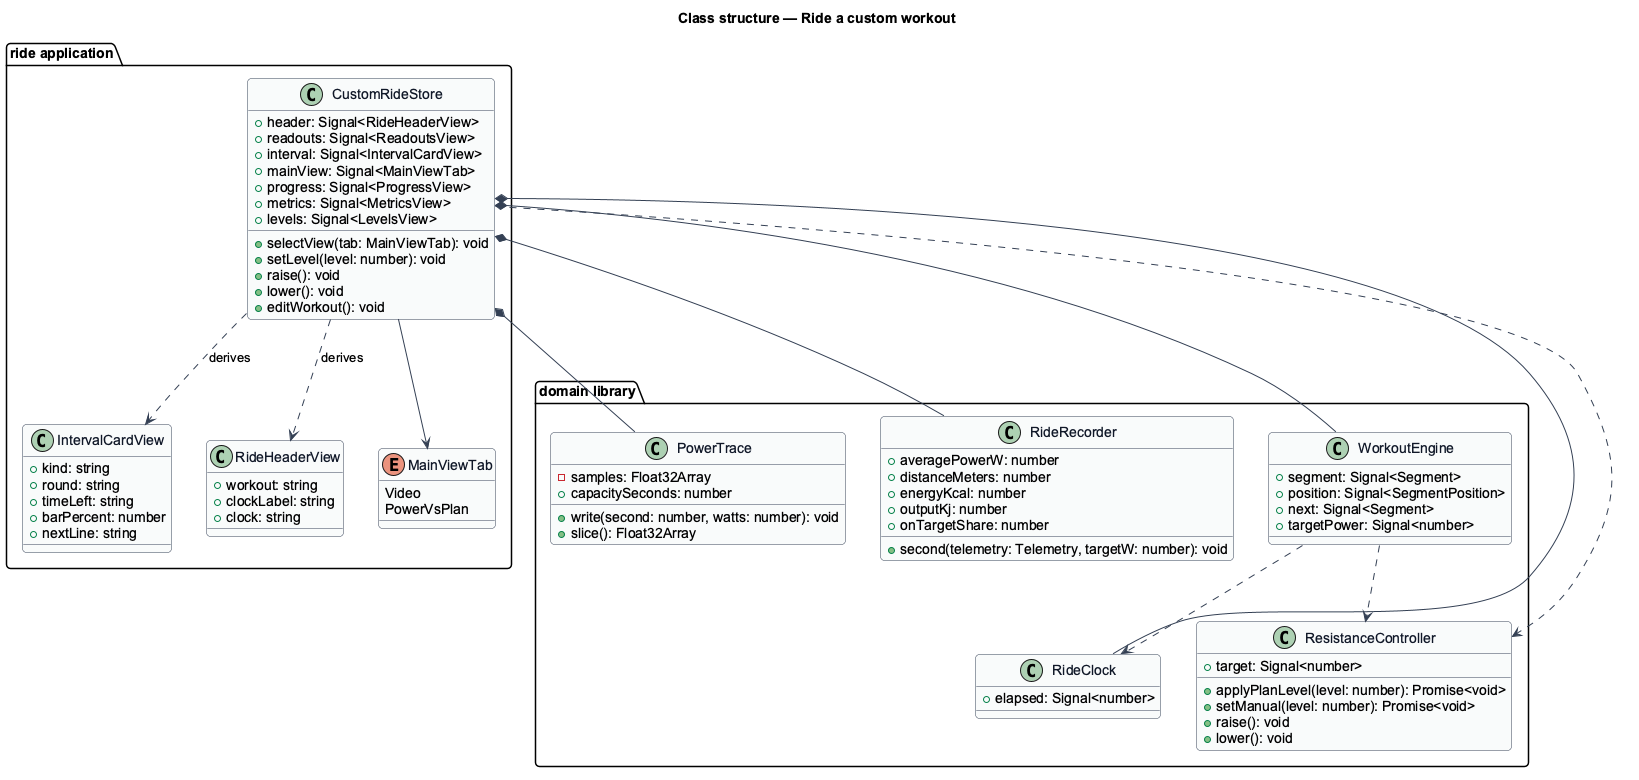

The diagram above was rendered by PlantUML. Its source (embedded in the PNG):
@startuml
' --- shared skin header ---
skinparam backgroundColor #FFFFFF
skinparam shadowing false
skinparam roundcorner 8
skinparam defaultFontName Arial
skinparam ArrowColor #344054
skinparam class {
  BorderColor #344054
  FontColor #101828
  BackgroundColor #F9FAFB
}
' --------------------------
title Class structure — Ride a custom workout

package "domain library" {
  class PowerTrace {
    -samples: Float32Array
    +capacitySeconds: number
    +write(second: number, watts: number): void
    +slice(): Float32Array
  }
  class RideRecorder {
    +averagePowerW: number
    +distanceMeters: number
    +energyKcal: number
    +outputKj: number
    +onTargetShare: number
    +second(telemetry: Telemetry, targetW: number): void
  }
  class WorkoutEngine {
    +segment: Signal<Segment>
    +position: Signal<SegmentPosition>
    +next: Signal<Segment>
    +targetPower: Signal<number>
  }
  class RideClock {
    +elapsed: Signal<number>
  }
  class ResistanceController {
    +target: Signal<number>
    +applyPlanLevel(level: number): Promise<void>
    +setManual(level: number): Promise<void>
    +raise(): void
    +lower(): void
  }
}
package "ride application" {
  class CustomRideStore {
    +header: Signal<RideHeaderView>
    +readouts: Signal<ReadoutsView>
    +interval: Signal<IntervalCardView>
    +mainView: Signal<MainViewTab>
    +progress: Signal<ProgressView>
    +metrics: Signal<MetricsView>
    +levels: Signal<LevelsView>
    +selectView(tab: MainViewTab): void
    +setLevel(level: number): void
    +raise(): void
    +lower(): void
    +editWorkout(): void
  }
  enum MainViewTab {
    Video
    PowerVsPlan
  }
  class IntervalCardView {
    +kind: string
    +round: string
    +timeLeft: string
    +barPercent: number
    +nextLine: string
  }
  class RideHeaderView {
    +workout: string
    +clockLabel: string
    +clock: string
  }
}
CustomRideStore *-- WorkoutEngine
CustomRideStore *-- RideClock
CustomRideStore *-- RideRecorder
CustomRideStore *-- PowerTrace
CustomRideStore ..> ResistanceController
CustomRideStore --> MainViewTab
CustomRideStore ..> IntervalCardView : derives
CustomRideStore ..> RideHeaderView : derives
WorkoutEngine ..> RideClock
WorkoutEngine ..> ResistanceController
@enduml